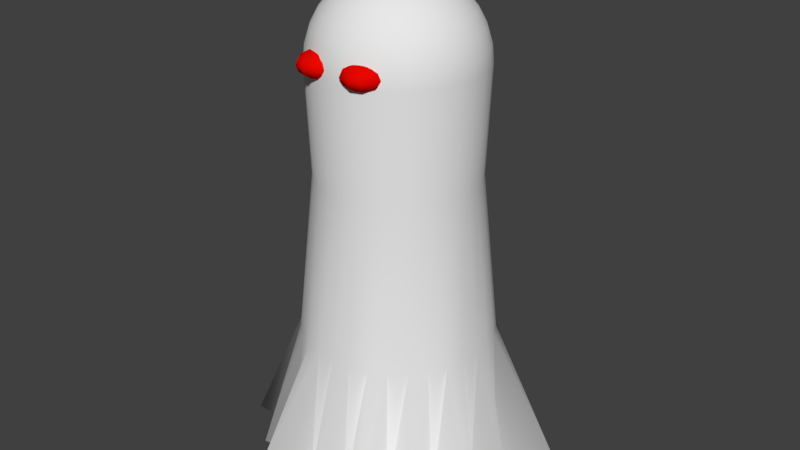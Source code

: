 # Source: ghost.blend  (saved by Blender 2.79.0; exported with 4.5.12 LTS)
import bpy
from mathutils import Matrix  # noqa: F401  (used for matrix-valued properties, if any)

bpy.ops.wm.read_factory_settings(use_empty=True)
scene = bpy.context.scene
scene.name = 'Scene'

# ---- collections
col_collection_1 = bpy.data.collections.new('Collection 1'); scene.collection.children.link(col_collection_1)

# ---- materials (node trees are filled in below, after node groups)
mat_eyes = bpy.data.materials.new('eyes')
mat_eyes.alpha_threshold = 0.0
mat_eyes.use_transparent_shadow = False
mat_eyes.diffuse_color = (0.8, 0.002363, 0.0, 1.0)
mat_eyes.roughness = 0.5
mat_body = bpy.data.materials.new('body')
mat_body.alpha_threshold = 0.0
mat_body.use_transparent_shadow = False
mat_body.roughness = 0.5

# ---- material node trees

# ---- world
world_world = bpy.data.worlds.new('World'); scene.world = world_world
world_world.color = (0.05088, 0.05088, 0.05088)
world_world.use_sun_shadow = False
world_world.sun_shadow_jitter_overblur = 0.0
world_world.cycles.sampling_method = 'MANUAL'

# ---- meshes
me_sphere_001 = bpy.data.meshes.new('Sphere.001')
me_sphere_001.from_pydata([(0.0, 0.105, -0.108), (-1.864e-08, 6.056e-09, 0.1247), (0.06172, 0.08495, 0.108), (0.1069, 0.1471, 0.06234), (0.1234, 0.1699, -7.662e-09), (0.1069, 0.1471, -0.06234), (0.06172, 0.08495, -0.108), (0.09986, 0.03245, 0.108), (0.173, 0.0562, 0.06234), (0.1997, 0.06489, -7.662e-09), (0.173, 0.0562, -0.06234), (0.09986, 0.03245, -0.108), (0.09986, -0.03245, 0.108), (0.173, -0.0562, 0.06234), (0.1997, -0.06489, -7.662e-09), (0.173, -0.0562, -0.06234), (0.09986, -0.03245, -0.108), (0.06172, -0.08495, 0.108), (0.1069, -0.1471, 0.06234), (0.1234, -0.1699, -7.662e-09), (0.1069, -0.1471, -0.06234), (0.06172, -0.08495, -0.108), (1.489e-08, -0.105, 0.108), (3.714e-09, -0.1819, 0.06234), (1.861e-08, -0.21, -7.662e-09), (1.116e-08, -0.1819, -0.06234), (1.116e-08, -0.105, -0.108), (-0.06172, -0.08495, 0.108), (-0.1069, -0.1471, 0.06234), (-0.1234, -0.1699, -7.662e-09), (-0.1069, -0.1471, -0.06234), (-0.06172, -0.08495, -0.108), (-0.09986, -0.03245, 0.108), (-0.173, -0.0562, 0.06234), (-0.1997, -0.06489, -7.662e-09), (-0.173, -0.0562, -0.06234), (-0.09986, -0.03245, -0.108), (0.0, 3.171e-08, -0.1247), (-0.09986, 0.03245, 0.108), (-0.173, 0.0562, 0.06234), (-0.1997, 0.06489, -7.662e-09), (-0.173, 0.0562, -0.06234), (-0.09986, 0.03245, -0.108), (-0.06172, 0.08495, 0.108), (-0.1069, 0.1471, 0.06234), (-0.1234, 0.1699, -7.662e-09), (-0.1069, 0.1471, -0.06234), (-0.06172, 0.08495, -0.108), (-7.462e-09, 0.105, 0.108), (-1.864e-08, 0.1819, 0.06234), (-2.609e-08, 0.21, -7.662e-09), (-2.609e-08, 0.1819, -0.06234), (0.5, 0.105, -0.108), (0.5, 6.056e-09, 0.1247), (0.5617, 0.08495, 0.108), (0.6069, 0.1471, 0.06234), (0.6234, 0.1699, -7.662e-09), (0.6069, 0.1471, -0.06234), (0.5617, 0.08495, -0.108), (0.5999, 0.03245, 0.108), (0.673, 0.0562, 0.06234), (0.6997, 0.06489, -7.662e-09), (0.673, 0.0562, -0.06234), (0.5999, 0.03245, -0.108), (0.5999, -0.03245, 0.108), (0.673, -0.0562, 0.06234), (0.6997, -0.06489, -7.662e-09), (0.673, -0.0562, -0.06234), (0.5999, -0.03245, -0.108), (0.5617, -0.08495, 0.108), (0.6069, -0.1471, 0.06234), (0.6234, -0.1699, -7.662e-09), (0.6069, -0.1471, -0.06234), (0.5617, -0.08495, -0.108), (0.5, -0.105, 0.108), (0.5, -0.1819, 0.06234), (0.5, -0.21, -7.662e-09), (0.5, -0.1819, -0.06234), (0.5, -0.105, -0.108), (0.4383, -0.08495, 0.108), (0.3931, -0.1471, 0.06234), (0.3766, -0.1699, -7.662e-09), (0.3931, -0.1471, -0.06234), (0.4383, -0.08495, -0.108), (0.4001, -0.03245, 0.108), (0.327, -0.0562, 0.06234), (0.3003, -0.06489, -7.662e-09), (0.327, -0.0562, -0.06234), (0.4001, -0.03245, -0.108), (0.5, 3.171e-08, -0.1247), (0.4001, 0.03245, 0.108), (0.327, 0.0562, 0.06234), (0.3003, 0.06489, -7.662e-09), (0.327, 0.0562, -0.06234), (0.4001, 0.03245, -0.108), (0.4383, 0.08495, 0.108), (0.3931, 0.1471, 0.06234), (0.3766, 0.1699, -7.662e-09), (0.3931, 0.1471, -0.06234), (0.4383, 0.08495, -0.108), (0.5, 0.105, 0.108), (0.5, 0.1819, 0.06234), (0.5, 0.21, -7.662e-09), (0.5, 0.1819, -0.06234)], [], [(0, 51, 5, 6), (50, 49, 3, 4), (48, 1, 2), (37, 0, 6), (51, 50, 4, 5), (49, 48, 2, 3), (6, 5, 10, 11), (4, 3, 8, 9), (2, 1, 7), (37, 6, 11), (5, 4, 9, 10), (3, 2, 7, 8), (9, 8, 13, 14), (7, 1, 12), (37, 11, 16), (10, 9, 14, 15), (8, 7, 12, 13), (11, 10, 15, 16), (12, 1, 17), (37, 16, 21), (15, 14, 19, 20), (13, 12, 17, 18), (16, 15, 20, 21), (14, 13, 18, 19), (37, 21, 26), (20, 19, 24, 25), (18, 17, 22, 23), (21, 20, 25, 26), (19, 18, 23, 24), (17, 1, 22), (37, 26, 31), (25, 24, 29, 30), (23, 22, 27, 28), (26, 25, 30, 31), (24, 23, 28, 29), (22, 1, 27), (37, 31, 36), (30, 29, 34, 35), (28, 27, 32, 33), (31, 30, 35, 36), (29, 28, 33, 34), (27, 1, 32), (35, 34, 40, 41), (33, 32, 38, 39), (36, 35, 41, 42), (34, 33, 39, 40), (32, 1, 38), (37, 36, 42), (39, 38, 43, 44), (42, 41, 46, 47), (40, 39, 44, 45), (38, 1, 43), (37, 42, 47), (41, 40, 45, 46), (47, 46, 51, 0), (45, 44, 49, 50), (43, 1, 48), (37, 47, 0), (46, 45, 50, 51), (44, 43, 48, 49), (52, 103, 57, 58), (102, 101, 55, 56), (100, 53, 54), (89, 52, 58), (103, 102, 56, 57), (101, 100, 54, 55), (58, 57, 62, 63), (56, 55, 60, 61), (54, 53, 59), (89, 58, 63), (57, 56, 61, 62), (55, 54, 59, 60), (61, 60, 65, 66), (59, 53, 64), (89, 63, 68), (62, 61, 66, 67), (60, 59, 64, 65), (63, 62, 67, 68), (64, 53, 69), (89, 68, 73), (67, 66, 71, 72), (65, 64, 69, 70), (68, 67, 72, 73), (66, 65, 70, 71), (89, 73, 78), (72, 71, 76, 77), (70, 69, 74, 75), (73, 72, 77, 78), (71, 70, 75, 76), (69, 53, 74), (89, 78, 83), (77, 76, 81, 82), (75, 74, 79, 80), (78, 77, 82, 83), (76, 75, 80, 81), (74, 53, 79), (89, 83, 88), (82, 81, 86, 87), (80, 79, 84, 85), (83, 82, 87, 88), (81, 80, 85, 86), (79, 53, 84), (87, 86, 92, 93), (85, 84, 90, 91), (88, 87, 93, 94), (86, 85, 91, 92), (84, 53, 90), (89, 88, 94), (91, 90, 95, 96), (94, 93, 98, 99), (92, 91, 96, 97), (90, 53, 95), (89, 94, 99), (93, 92, 97, 98), (99, 98, 103, 52), (97, 96, 101, 102), (95, 53, 100), (89, 99, 52), (98, 97, 102, 103), (96, 95, 100, 101)])
me_sphere_001.polygons.foreach_set('use_smooth', [True] * 120)
me_sphere_001.materials.append(mat_eyes)
me_sphere_001.use_remesh_preserve_volume = False
me_sphere_001.use_remesh_preserve_attributes = False
me_sphere_001.use_mirror_vertex_groups = False
me_sphere_001.update()
me_sphere = bpy.data.meshes.new('Sphere')
me_sphere.from_pydata([(1.511e-08, 0.1647, 4.942), (1.511e-08, 0.3231, 4.894), (1.511e-08, 0.4691, 4.816), (1.511e-08, 0.597, 4.711), (1.511e-08, 0.702, 4.583), (1.511e-08, 0.7801, 4.437), (1.511e-08, 0.8281, 4.279), (1.511e-08, 0.8443, 4.114), (0.03214, 0.1616, 4.942), (0.06304, 0.3169, 4.894), (0.09152, 0.4601, 4.816), (0.1165, 0.5856, 4.711), (0.137, 0.6886, 4.583), (0.1522, 0.7651, 4.437), (0.1616, 0.8122, 4.279), (0.1647, 0.8281, 4.114), (0.06304, 0.1522, 4.942), (0.1237, 0.2985, 4.894), (0.1795, 0.4334, 4.816), (0.2285, 0.5516, 4.711), (0.2687, 0.6486, 4.583), (0.2985, 0.7207, 4.437), (0.3169, 0.7651, 4.279), (0.3231, 0.7801, 4.114), (0.09152, 0.137, 4.942), (0.1795, 0.2687, 4.894), (0.2606, 0.39, 4.816), (0.3317, 0.4964, 4.711), (0.39, 0.5837, 4.583), (0.4334, 0.6486, 4.437), (0.4601, 0.6886, 4.279), (0.4691, 0.702, 4.114), (0.1165, 0.1165, 4.942), (0.2285, 0.2285, 4.894), (0.3317, 0.3317, 4.816), (0.4222, 0.4222, 4.711), (0.4964, 0.4964, 4.583), (0.5516, 0.5516, 4.437), (0.5856, 0.5856, 4.279), (0.597, 0.597, 4.114), (0.137, 0.09151, 4.942), (0.2687, 0.1795, 4.894), (0.39, 0.2606, 4.816), (0.4964, 0.3317, 4.711), (0.5837, 0.39, 4.583), (0.6486, 0.4334, 4.437), (0.6886, 0.4601, 4.279), (0.702, 0.4691, 4.114), (0.1522, 0.06304, 4.942), (0.2985, 0.1237, 4.894), (0.4334, 0.1795, 4.816), (0.5516, 0.2285, 4.711), (0.6486, 0.2687, 4.583), (0.7207, 0.2985, 4.437), (0.7651, 0.3169, 4.279), (0.7801, 0.3231, 4.114), (0.1616, 0.03214, 4.942), (0.3169, 0.06304, 4.894), (0.4601, 0.09151, 4.816), (0.5856, 0.1165, 4.711), (0.6886, 0.137, 4.583), (0.7651, 0.1522, 4.437), (0.8122, 0.1616, 4.279), (0.8281, 0.1647, 4.114), (0.1647, -3.183e-07, 4.942), (0.3231, -3.121e-07, 4.894), (0.4691, -3.058e-07, 4.816), (0.597, -3.121e-07, 4.711), (0.702, -3.246e-07, 4.583), (0.7801, -2.743e-07, 4.437), (0.8281, -3.75e-07, 4.279), (0.8443, -3.624e-07, 4.114), (0.1616, -0.03214, 4.942), (0.3169, -0.06304, 4.894), (0.4601, -0.09152, 4.816), (0.5856, -0.1165, 4.711), (0.6886, -0.137, 4.583), (0.7651, -0.1522, 4.437), (0.8122, -0.1616, 4.279), (0.8281, -0.1647, 4.114), (0.1522, -0.06304, 4.942), (0.2985, -0.1237, 4.894), (0.4334, -0.1795, 4.816), (0.5516, -0.2285, 4.711), (0.6486, -0.2687, 4.583), (0.7207, -0.2985, 4.437), (0.7651, -0.3169, 4.279), (0.7801, -0.3231, 4.114), (0.137, -0.09152, 4.942), (0.2687, -0.1795, 4.894), (0.39, -0.2606, 4.816), (0.4964, -0.3317, 4.711), (0.5837, -0.39, 4.583), (0.6486, -0.4334, 4.437), (0.6886, -0.4601, 4.279), (0.702, -0.4691, 4.114), (0.1165, -0.1165, 4.942), (0.2285, -0.2285, 4.894), (0.3317, -0.3317, 4.816), (0.4222, -0.4222, 4.711), (0.4964, -0.4964, 4.583), (0.5516, -0.5516, 4.437), (0.5856, -0.5856, 4.279), (0.597, -0.597, 4.114), (0.09152, -0.137, 4.942), (0.1795, -0.2687, 4.894), (0.2606, -0.39, 4.816), (0.3317, -0.4964, 4.711), (0.39, -0.5837, 4.583), (0.4334, -0.6486, 4.437), (0.4601, -0.6886, 4.279), (0.4691, -0.702, 4.114), (0.06304, -0.1522, 4.942), (0.1237, -0.2985, 4.894), (0.1795, -0.4334, 4.816), (0.2285, -0.5516, 4.711), (0.2687, -0.6486, 4.583), (0.2985, -0.7207, 4.437), (0.3169, -0.7651, 4.279), (0.3231, -0.7801, 4.114), (0.03214, -0.1616, 4.942), (0.06304, -0.3169, 4.894), (0.09152, -0.4601, 4.816), (0.1165, -0.5856, 4.711), (0.137, -0.6886, 4.583), (0.1522, -0.7651, 4.437), (0.1616, -0.8122, 4.279), (0.1647, -0.8281, 4.114), (9.018e-09, -0.1647, 4.942), (4.991e-08, -0.3231, 4.894), (3.733e-08, -0.4691, 4.816), (-6.709e-09, -0.597, 4.711), (-5.704e-08, -0.702, 4.583), (6.878e-08, -0.7801, 4.437), (-5.704e-08, -0.8281, 4.279), (-6.962e-08, -0.8443, 4.114), (-0.03214, -0.1616, 4.942), (-0.06304, -0.3169, 4.894), (-0.09151, -0.4601, 4.816), (-0.1165, -0.5856, 4.711), (-0.137, -0.6886, 4.583), (-0.1522, -0.7651, 4.437), (-0.1616, -0.8122, 4.279), (-0.1647, -0.8281, 4.114), (-0.06304, -0.1522, 4.942), (-0.1237, -0.2985, 4.894), (-0.1795, -0.4334, 4.816), (-0.2285, -0.5516, 4.711), (-0.2687, -0.6486, 4.583), (-0.2985, -0.7207, 4.437), (-0.3169, -0.7651, 4.279), (-0.3231, -0.7801, 4.114), (-0.09152, -0.137, 4.942), (-0.1795, -0.2687, 4.894), (-0.2606, -0.39, 4.816), (-0.3317, -0.4964, 4.711), (-0.39, -0.5837, 4.583), (-0.4334, -0.6486, 4.437), (-0.4601, -0.6886, 4.279), (-0.4691, -0.702, 4.114), (-0.2191, 1.102, 0.0), (-0.534, 1.289, 0.0), (-0.6241, 0.934, 0.0), (-1.132, 1.106, 0.0), (-0.934, 0.6241, 0.0), (-1.469, 0.6519, 0.0), (-1.102, 0.2191, 0.0), (-1.794e-07, -5.122e-07, 4.958), (-0.1165, -0.1165, 4.942), (-0.2285, -0.2285, 4.894), (-0.3317, -0.3317, 4.816), (-0.4222, -0.4222, 4.711), (-0.4964, -0.4964, 4.583), (-0.5516, -0.5516, 4.437), (-0.5856, -0.5856, 4.279), (-0.597, -0.597, 4.114), (-1.395, -7.484e-08, 0.0), (-1.102, -0.2191, 0.0), (-1.469, -0.5903, 0.0), (-0.934, -0.6241, 0.0), (-0.9867, -0.9867, 0.0), (-0.6241, -0.934, 0.0), (-0.6176, -1.481, 0.0), (-0.137, -0.09152, 4.942), (-0.2687, -0.1795, 4.894), (-0.39, -0.2606, 4.816), (-0.4964, -0.3317, 4.711), (-0.5837, -0.39, 4.583), (-0.6486, -0.4334, 4.437), (-0.6886, -0.4601, 4.279), (-0.702, -0.4691, 4.114), (-0.2191, -1.102, 0.0), (-1.968e-07, -1.395, 0.0), (0.2191, -1.102, 0.0), (0.6519, -1.469, 0.0), (0.6241, -0.934, 0.0), (0.9867, -0.9867, 0.0), (0.934, -0.6241, 0.0), (-0.1522, -0.06304, 4.942), (-0.2985, -0.1237, 4.894), (-0.4334, -0.1795, 4.816), (-0.5516, -0.2285, 4.711), (-0.6486, -0.2687, 4.583), (-0.7207, -0.2985, 4.437), (-0.7651, -0.3169, 4.279), (-0.7801, -0.3231, 4.114), (1.456, -0.6227, 0.0), (1.102, -0.2191, 0.0), (1.395, -4.075e-07, 0.0), (1.102, 0.2191, 0.0), (1.53, 0.6519, 0.0), (0.934, 0.6241, 0.0), (0.9867, 0.9867, 0.0), (-0.1616, -0.03214, 4.942), (-0.3169, -0.06304, 4.894), (-0.4601, -0.09152, 4.816), (-0.5856, -0.1165, 4.711), (-0.6886, -0.137, 4.583), (-0.7651, -0.1522, 4.437), (-0.8122, -0.1616, 4.279), (-0.8281, -0.1647, 4.114), (0.6241, 0.934, 0.0), (0.5968, 1.45, 0.0), (0.2191, 1.102, 0.0), (-5.674e-08, 1.395, 0.0), (2.205e-09, 0.9694, 1.4), (0.1891, 0.9508, 1.4), (0.371, 0.8956, 1.4), (-0.1647, -3.058e-07, 4.942), (-0.3231, -2.806e-07, 4.894), (-0.4691, -2.806e-07, 4.816), (-0.597, -1.988e-07, 4.711), (-0.702, -1.611e-07, 4.583), (-0.7801, -3.121e-07, 4.437), (-0.8281, -1.233e-07, 4.279), (-0.8443, -1.611e-07, 4.114), (0.5386, 0.806, 1.4), (0.6855, 0.6855, 1.4), (0.806, 0.5386, 1.4), (0.8956, 0.371, 1.4), (0.9508, 0.1891, 1.4), (0.9694, -3.747e-07, 1.4), (0.9508, -0.1891, 1.4), (-0.1616, 0.03214, 4.942), (-0.3169, 0.06304, 4.894), (-0.4601, 0.09151, 4.816), (-0.5856, 0.1165, 4.711), (-0.6886, 0.137, 4.583), (-0.7651, 0.1522, 4.437), (-0.8122, 0.1616, 4.279), (-0.8281, 0.1647, 4.114), (0.8956, -0.371, 1.4), (0.806, -0.5386, 1.4), (0.6855, -0.6855, 1.4), (0.5386, -0.806, 1.4), (0.371, -0.8956, 1.4), (0.1891, -0.9508, 1.4), (-9.507e-08, -0.9694, 1.4), (-0.1522, 0.06304, 4.942), (-0.2985, 0.1237, 4.894), (-0.4334, 0.1795, 4.816), (-0.5516, 0.2285, 4.711), (-0.6486, 0.2687, 4.583), (-0.7207, 0.2985, 4.437), (-0.7651, 0.3169, 4.279), (-0.7801, 0.3231, 4.114), (-0.1891, -0.9508, 1.4), (-0.371, -0.8956, 1.4), (-0.5386, -0.806, 1.4), (-0.6855, -0.6855, 1.4), (-0.806, -0.5386, 1.4), (-0.8956, -0.371, 1.4), (-0.9508, -0.1891, 1.4), (-0.137, 0.09151, 4.942), (-0.2687, 0.1795, 4.894), (-0.39, 0.2606, 4.816), (-0.4964, 0.3317, 4.711), (-0.5837, 0.39, 4.583), (-0.6486, 0.4334, 4.437), (-0.6886, 0.4601, 4.279), (-0.702, 0.4691, 4.114), (-0.9694, -1.436e-07, 1.4), (-0.9508, 0.1891, 1.4), (-0.8956, 0.371, 1.4), (-0.806, 0.5386, 1.4), (-0.6855, 0.6855, 1.4), (-0.5386, 0.806, 1.4), (-0.371, 0.8956, 1.4), (-0.1165, 0.1165, 4.942), (-0.2285, 0.2285, 4.894), (-0.3317, 0.3317, 4.816), (-0.4222, 0.4222, 4.711), (-0.4964, 0.4964, 4.583), (-0.5516, 0.5516, 4.437), (-0.5856, 0.5856, 4.279), (-0.597, 0.597, 4.114), (-0.1891, 0.9508, 1.4), (-0.1564, 0.7864, 3.038), (-0.3068, 0.7407, 3.038), (-0.4454, 0.6666, 3.038), (-0.5669, 0.5669, 3.038), (-0.6666, 0.4454, 3.038), (-0.7407, 0.3068, 3.038), (-0.09151, 0.137, 4.942), (-0.1795, 0.2687, 4.894), (-0.2606, 0.39, 4.816), (-0.3317, 0.4964, 4.711), (-0.39, 0.5837, 4.583), (-0.4334, 0.6486, 4.437), (-0.4601, 0.6886, 4.279), (-0.4691, 0.702, 4.114), (-0.7864, 0.1564, 3.038), (-0.8018, -1.691e-07, 3.038), (-0.7864, -0.1564, 3.038), (-0.7407, -0.3068, 3.038), (-0.6666, -0.4454, 3.038), (-0.5669, -0.5669, 3.038), (-0.4454, -0.6666, 3.038), (-0.06304, 0.1522, 4.942), (-0.1237, 0.2985, 4.894), (-0.1795, 0.4334, 4.816), (-0.2285, 0.5516, 4.711), (-0.2687, 0.6486, 4.583), (-0.2985, 0.7207, 4.437), (-0.3169, 0.7651, 4.279), (-0.3231, 0.7801, 4.114), (-0.3068, -0.7407, 3.038), (-0.1564, -0.7864, 3.038), (-6.22e-08, -0.8018, 3.038), (0.1564, -0.7864, 3.038), (0.3068, -0.7407, 3.038), (0.4454, -0.6667, 3.038), (0.5669, -0.5669, 3.038), (-0.03214, 0.1616, 4.942), (-0.06304, 0.3169, 4.894), (-0.09151, 0.4601, 4.816), (-0.1165, 0.5856, 4.711), (-0.137, 0.6886, 4.583), (-0.1522, 0.7651, 4.437), (-0.1616, 0.8122, 4.279), (-0.1647, 0.8281, 4.114), (0.6666, -0.4454, 3.038), (0.7407, -0.3068, 3.038), (0.7864, -0.1564, 3.038), (0.8018, -3.602e-07, 3.038), (0.7864, 0.1564, 3.038), (0.7407, 0.3068, 3.038), (0.6666, 0.4454, 3.038), (0.5669, 0.5669, 3.038), (0.4454, 0.6666, 3.038), (0.3068, 0.7407, 3.038), (0.1564, 0.7864, 3.038), (1.825e-08, 0.8018, 3.038)], [], [(0, 167, 8), (1, 0, 8, 9), (2, 1, 9, 10), (3, 2, 10, 11), (4, 3, 11, 12), (5, 4, 12, 13), (6, 5, 13, 14), (7, 6, 14, 15), (15, 14, 22, 23), (8, 167, 16), (9, 8, 16, 17), (10, 9, 17, 18), (11, 10, 18, 19), (12, 11, 19, 20), (13, 12, 20, 21), (14, 13, 21, 22), (19, 18, 26, 27), (20, 19, 27, 28), (21, 20, 28, 29), (22, 21, 29, 30), (23, 22, 30, 31), (16, 167, 24), (17, 16, 24, 25), (18, 17, 25, 26), (31, 30, 38, 39), (24, 167, 32), (25, 24, 32, 33), (26, 25, 33, 34), (27, 26, 34, 35), (28, 27, 35, 36), (29, 28, 36, 37), (30, 29, 37, 38), (36, 35, 43, 44), (37, 36, 44, 45), (38, 37, 45, 46), (39, 38, 46, 47), (32, 167, 40), (33, 32, 40, 41), (34, 33, 41, 42), (35, 34, 42, 43), (40, 167, 48), (41, 40, 48, 49), (42, 41, 49, 50), (43, 42, 50, 51), (44, 43, 51, 52), (45, 44, 52, 53), (46, 45, 53, 54), (47, 46, 54, 55), (52, 51, 59, 60), (53, 52, 60, 61), (54, 53, 61, 62), (55, 54, 62, 63), (48, 167, 56), (49, 48, 56, 57), (50, 49, 57, 58), (51, 50, 58, 59), (57, 56, 64, 65), (58, 57, 65, 66), (59, 58, 66, 67), (60, 59, 67, 68), (61, 60, 68, 69), (62, 61, 69, 70), (63, 62, 70, 71), (56, 167, 64), (69, 68, 76, 77), (70, 69, 77, 78), (71, 70, 78, 79), (64, 167, 72), (65, 64, 72, 73), (66, 65, 73, 74), (67, 66, 74, 75), (68, 67, 75, 76), (74, 73, 81, 82), (75, 74, 82, 83), (76, 75, 83, 84), (77, 76, 84, 85), (78, 77, 85, 86), (79, 78, 86, 87), (72, 167, 80), (73, 72, 80, 81), (86, 85, 93, 94), (87, 86, 94, 95), (80, 167, 88), (81, 80, 88, 89), (82, 81, 89, 90), (83, 82, 90, 91), (84, 83, 91, 92), (85, 84, 92, 93), (90, 89, 97, 98), (91, 90, 98, 99), (92, 91, 99, 100), (93, 92, 100, 101), (94, 93, 101, 102), (95, 94, 102, 103), (88, 167, 96), (89, 88, 96, 97), (102, 101, 109, 110), (103, 102, 110, 111), (96, 167, 104), (97, 96, 104, 105), (98, 97, 105, 106), (99, 98, 106, 107), (100, 99, 107, 108), (101, 100, 108, 109), (107, 106, 114, 115), (108, 107, 115, 116), (109, 108, 116, 117), (110, 109, 117, 118), (111, 110, 118, 119), (104, 167, 112), (105, 104, 112, 113), (106, 105, 113, 114), (119, 118, 126, 127), (112, 167, 120), (113, 112, 120, 121), (114, 113, 121, 122), (115, 114, 122, 123), (116, 115, 123, 124), (117, 116, 124, 125), (118, 117, 125, 126), (123, 122, 130, 131), (124, 123, 131, 132), (125, 124, 132, 133), (126, 125, 133, 134), (127, 126, 134, 135), (120, 167, 128), (121, 120, 128, 129), (122, 121, 129, 130), (135, 134, 142, 143), (128, 167, 136), (129, 128, 136, 137), (130, 129, 137, 138), (131, 130, 138, 139), (132, 131, 139, 140), (133, 132, 140, 141), (134, 133, 141, 142), (140, 139, 147, 148), (141, 140, 148, 149), (238, 239, 210, 211), (142, 141, 149, 150), (281, 282, 166, 176), (143, 142, 150, 151), (136, 167, 144), (137, 136, 144, 145), (138, 137, 145, 146), (139, 138, 146, 147), (241, 242, 207, 208), (145, 144, 152, 153), (283, 284, 164, 165), (146, 145, 153, 154), (269, 270, 179, 180), (147, 146, 154, 155), (227, 236, 221, 222), (148, 147, 155, 156), (296, 225, 224, 160), (149, 148, 156, 157), (287, 296, 160, 161), (150, 149, 157, 158), (266, 267, 182, 191), (151, 150, 158, 159), (144, 167, 152), (282, 283, 165, 166), (157, 156, 172, 173), (251, 252, 197, 206), (158, 157, 173, 174), (271, 272, 177, 178), (159, 158, 174, 175), (152, 167, 168), (225, 226, 223, 224), (153, 152, 168, 169), (285, 286, 162, 163), (154, 153, 169, 170), (254, 255, 194, 195), (155, 154, 170, 171), (284, 285, 163, 164), (156, 155, 171, 172), (169, 168, 183, 184), (242, 251, 206, 207), (170, 169, 184, 185), (270, 271, 178, 179), (171, 170, 185, 186), (239, 240, 209, 210), (172, 171, 186, 187), (272, 281, 176, 177), (173, 172, 187, 188), (226, 227, 222, 223), (174, 173, 188, 189), (268, 269, 180, 181), (175, 174, 189, 190), (168, 167, 183), (286, 287, 161, 162), (188, 187, 202, 203), (240, 241, 208, 209), (189, 188, 203, 204), (256, 257, 192, 193), (190, 189, 204, 205), (183, 167, 198), (267, 268, 181, 182), (184, 183, 198, 199), (252, 253, 196, 197), (185, 184, 199, 200), (255, 256, 193, 194), (186, 185, 200, 201), (237, 238, 211, 212), (187, 186, 201, 202), (257, 266, 191, 192), (253, 254, 195, 196), (200, 199, 214, 215), (311, 302, 283, 282), (201, 200, 215, 216), (343, 342, 251, 242), (202, 201, 216, 217), (301, 300, 285, 284), (203, 202, 217, 218), (328, 327, 266, 257), (204, 203, 218, 219), (341, 332, 253, 252), (205, 204, 219, 220), (198, 167, 213), (236, 237, 212, 221), (199, 198, 213, 214), (350, 349, 236, 227), (219, 218, 233, 234), (314, 313, 272, 271), (220, 219, 234, 235), (213, 167, 228), (300, 299, 286, 285), (214, 213, 228, 229), (352, 351, 226, 225), (215, 214, 229, 230), (316, 315, 270, 269), (216, 215, 230, 231), (351, 350, 227, 226), (217, 216, 231, 232), (326, 317, 268, 267), (218, 217, 232, 233), (230, 229, 244, 245), (312, 311, 282, 281), (231, 230, 245, 246), (346, 345, 240, 239), (232, 231, 246, 247), (298, 297, 296, 287), (233, 232, 247, 248), (344, 343, 242, 241), (234, 233, 248, 249), (327, 326, 267, 266), (235, 234, 249, 250), (228, 167, 243), (347, 346, 239, 238), (229, 228, 243, 244), (299, 298, 287, 286), (249, 248, 263, 264), (297, 352, 225, 296), (250, 249, 264, 265), (243, 167, 258), (302, 301, 284, 283), (244, 243, 258, 259), (342, 341, 252, 251), (245, 244, 259, 260), (317, 316, 269, 268), (246, 245, 260, 261), (349, 348, 237, 236), (247, 246, 261, 262), (332, 331, 254, 253), (248, 247, 262, 263), (315, 314, 271, 270), (313, 312, 281, 272), (261, 260, 275, 276), (329, 328, 257, 256), (262, 261, 276, 277), (345, 344, 241, 240), (263, 262, 277, 278), (330, 329, 256, 255), (264, 263, 278, 279), (143, 151, 326, 327), (265, 264, 279, 280), (258, 167, 273), (348, 347, 238, 237), (259, 258, 273, 274), (331, 330, 255, 254), (260, 259, 274, 275), (103, 111, 331, 332), (280, 279, 294, 295), (273, 167, 288), (7, 15, 351, 352), (274, 273, 288, 289), (119, 127, 329, 330), (275, 274, 289, 290), (31, 39, 348, 349), (276, 275, 290, 291), (175, 190, 315, 316), (277, 276, 291, 292), (79, 87, 342, 343), (278, 277, 292, 293), (295, 310, 299, 300), (279, 278, 293, 294), (127, 135, 328, 329), (292, 291, 306, 307), (265, 280, 301, 302), (293, 292, 307, 308), (63, 71, 344, 345), (294, 293, 308, 309), (151, 159, 317, 326), (295, 294, 309, 310), (288, 167, 303), (39, 47, 347, 348), (289, 288, 303, 304), (15, 23, 350, 351), (290, 289, 304, 305), (220, 235, 312, 313), (291, 290, 305, 306), (303, 167, 318), (310, 325, 298, 299), (304, 303, 318, 319), (340, 7, 352, 297), (305, 304, 319, 320), (23, 31, 349, 350), (306, 305, 320, 321), (47, 55, 346, 347), (307, 306, 321, 322), (190, 205, 314, 315), (308, 307, 322, 323), (111, 119, 330, 331), (309, 308, 323, 324), (87, 95, 341, 342), (310, 309, 324, 325), (322, 321, 336, 337), (280, 295, 300, 301), (323, 322, 337, 338), (95, 103, 332, 341), (324, 323, 338, 339), (135, 143, 327, 328), (325, 324, 339, 340), (318, 167, 333), (235, 250, 311, 312), (319, 318, 333, 334), (71, 79, 343, 344), (320, 319, 334, 335), (159, 175, 316, 317), (321, 320, 335, 336), (205, 220, 313, 314), (334, 333, 0, 1), (335, 334, 1, 2), (325, 340, 297, 298), (336, 335, 2, 3), (55, 63, 345, 346), (337, 336, 3, 4), (338, 337, 4, 5), (339, 338, 5, 6), (250, 265, 302, 311), (340, 339, 6, 7), (333, 167, 0)])
me_sphere.polygons.foreach_set('use_smooth', [True] * 352)
me_sphere.materials.append(mat_body)
me_sphere.use_remesh_preserve_volume = False
me_sphere.use_remesh_preserve_attributes = False
me_sphere.use_mirror_vertex_groups = False
me_sphere.update()

# ---- objects
ob_sphere = bpy.data.objects.new('Sphere', me_sphere_001)
ob_ghost = bpy.data.objects.new('ghost', me_sphere)

# ---- transforms, parenting, visibility, modifiers, constraints
ob_sphere.location = (-0.2822, -0.7092, 4.198)
ob_sphere.lineart.crease_threshold = 0.0
ob_ghost.location = (0.0, 0.0, 0.0)
ob_ghost.lineart.crease_threshold = 0.0

# ---- collection membership
col_collection_1.objects.link(ob_sphere)
col_collection_1.objects.link(ob_ghost)

# ---- scene / render settings (as saved in the file)
scene.frame_start = 1; scene.frame_end = 250; scene.frame_set(1)
scene.render.engine = 'BLENDER_EEVEE_NEXT'
scene.render.resolution_percentage = 50
scene.render.dither_intensity = 0.0
scene.cycles.use_denoising = False
scene.cycles.samples = 128
scene.cycles.sampling_pattern = 'TABULATED_SOBOL'
scene.cycles.use_adaptive_sampling = False
scene.cycles.use_light_tree = False
scene.cycles.blur_glossy = 0.0
scene.cycles.sample_clamp_indirect = 0.0
scene.view_settings.view_transform = 'Standard'
bpy.context.view_layer.update()

# ---- added for rendering (the .blend has no active camera and no usable light): camera, sun
cam_auto = bpy.data.cameras.new('AutoCamera')
cam_auto.lens = 50.0
cam_auto.sensor_width = 36.0
cam_auto.clip_end = 1000.0
ob_auto_camera = bpy.data.objects.new('AutoCamera', cam_auto)
scene.collection.objects.link(ob_auto_camera)
ob_auto_camera.location = (6.0395, -7.22596, 7.28621)
ob_auto_camera.rotation_euler = (1.09748, -7.21219e-08, 0.694738)
scene.camera = ob_auto_camera
light_auto_sun = bpy.data.lights.new('AutoSun', 'SUN')
light_auto_sun.energy = 3.0
light_auto_sun.angle = 0.0523599
ob_auto_sun = bpy.data.objects.new('AutoSun', light_auto_sun)
scene.collection.objects.link(ob_auto_sun)
ob_auto_sun.rotation_euler = (0.872665, 0.174533, 0.523599)
bpy.context.view_layer.update()
